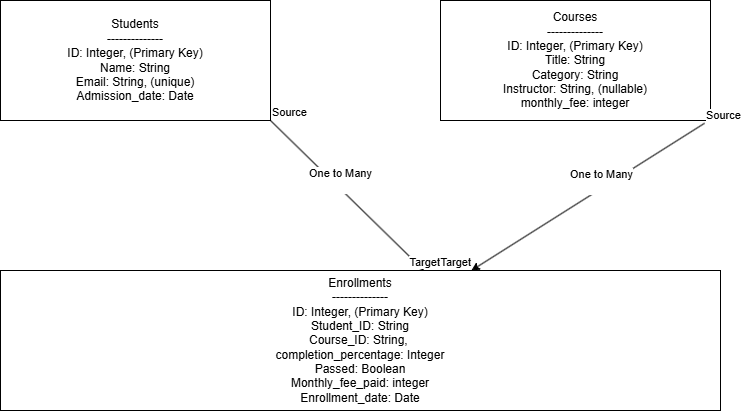

The diagram above was exported from draw.io. Its source (the exported page's mxGraphModel, read from the mxfile embedded in the PNG):
<mxGraphModel dx="1542" dy="815" grid="1" gridSize="10" guides="1" tooltips="1" connect="1" arrows="1" fold="1" page="1" pageScale="1" pageWidth="850" pageHeight="1100" math="0" shadow="0">
  <root>
    <mxCell id="0" />
    <mxCell id="1" parent="0" />
    <mxCell id="oJnjkdeX8drEu-tZZ9a0-1" parent="1" style="rounded=0;whiteSpace=wrap;html=1;" value="Students&lt;div&gt;--------------&lt;/div&gt;&lt;div&gt;ID: Integer, (Primary Key)&lt;/div&gt;&lt;div&gt;Name: String&lt;/div&gt;&lt;div&gt;Email: String, (unique)&lt;/div&gt;&lt;div&gt;Admission_date: Date&lt;/div&gt;" vertex="1">
      <mxGeometry height="120" width="270" x="50" y="80" as="geometry" />
    </mxCell>
    <mxCell id="oJnjkdeX8drEu-tZZ9a0-2" parent="1" style="rounded=0;whiteSpace=wrap;html=1;" value="Courses&lt;div&gt;--------------&lt;/div&gt;&lt;div&gt;ID: Integer, (Primary Key)&lt;/div&gt;&lt;div&gt;Title: String&lt;/div&gt;&lt;div&gt;Category: String&lt;/div&gt;&lt;div&gt;Instructor: String, (nullable)&lt;/div&gt;&lt;div&gt;monthly_fee: integer&lt;/div&gt;" vertex="1">
      <mxGeometry height="120" width="270" x="490" y="80" as="geometry" />
    </mxCell>
    <mxCell id="oJnjkdeX8drEu-tZZ9a0-3" parent="1" style="rounded=0;whiteSpace=wrap;html=1;" value="Enrollments&lt;div&gt;--------------&lt;/div&gt;&lt;div&gt;ID: Integer, (Primary Key)&lt;/div&gt;&lt;div&gt;Student_ID: String&lt;/div&gt;&lt;div&gt;Course_ID: String,&amp;nbsp;&lt;/div&gt;&lt;div&gt;completion_percentage: Integer&lt;/div&gt;&lt;div&gt;Passed: Boolean&lt;/div&gt;&lt;div&gt;Monthly_fee_paid: integer&lt;/div&gt;&lt;div&gt;Enrollment_date: Date&lt;/div&gt;" vertex="1">
      <mxGeometry height="140" width="720" x="50" y="350" as="geometry" />
    </mxCell>
    <mxCell id="oJnjkdeX8drEu-tZZ9a0-6" edge="1" parent="1" style="endArrow=classic;html=1;rounded=0;exitX=0.5;exitY=1;exitDx=0;exitDy=0;" value="">
      <mxGeometry relative="1" as="geometry">
        <mxPoint x="320" y="200" as="sourcePoint" />
        <mxPoint x="473.409090909091" y="350" as="targetPoint" />
      </mxGeometry>
    </mxCell>
    <mxCell id="oJnjkdeX8drEu-tZZ9a0-7" connectable="0" parent="oJnjkdeX8drEu-tZZ9a0-6" style="edgeLabel;resizable=0;html=1;;align=center;verticalAlign=middle;" value="One to Many&lt;div&gt;&lt;br&gt;&lt;/div&gt;" vertex="1">
      <mxGeometry relative="1" as="geometry">
        <mxPoint x="-7" y="-15" as="offset" />
      </mxGeometry>
    </mxCell>
    <mxCell id="oJnjkdeX8drEu-tZZ9a0-8" connectable="0" parent="oJnjkdeX8drEu-tZZ9a0-6" style="edgeLabel;resizable=0;html=1;;align=left;verticalAlign=bottom;" value="Source" vertex="1">
      <mxGeometry relative="1" x="-1" as="geometry" />
    </mxCell>
    <mxCell id="oJnjkdeX8drEu-tZZ9a0-9" connectable="0" parent="oJnjkdeX8drEu-tZZ9a0-6" style="edgeLabel;resizable=0;html=1;;align=right;verticalAlign=bottom;" value="Target" vertex="1">
      <mxGeometry relative="1" x="1" as="geometry">
        <mxPoint x="16" as="offset" />
      </mxGeometry>
    </mxCell>
    <mxCell id="oJnjkdeX8drEu-tZZ9a0-14" edge="1" parent="1" source="oJnjkdeX8drEu-tZZ9a0-2" style="endArrow=classic;html=1;rounded=0;exitX=0.978;exitY=1.023;exitDx=0;exitDy=0;exitPerimeter=0;" target="oJnjkdeX8drEu-tZZ9a0-3" value="">
      <mxGeometry relative="1" as="geometry">
        <mxPoint x="500" y="270" as="sourcePoint" />
        <mxPoint x="653.409090909091" y="420" as="targetPoint" />
      </mxGeometry>
    </mxCell>
    <mxCell id="oJnjkdeX8drEu-tZZ9a0-15" connectable="0" parent="oJnjkdeX8drEu-tZZ9a0-14" style="edgeLabel;resizable=0;html=1;;align=center;verticalAlign=middle;" value="One to Many&lt;div&gt;&lt;br&gt;&lt;/div&gt;" vertex="1">
      <mxGeometry relative="1" as="geometry">
        <mxPoint x="13" y="-16" as="offset" />
      </mxGeometry>
    </mxCell>
    <mxCell id="oJnjkdeX8drEu-tZZ9a0-16" connectable="0" parent="oJnjkdeX8drEu-tZZ9a0-14" style="edgeLabel;resizable=0;html=1;;align=left;verticalAlign=bottom;" value="Source" vertex="1">
      <mxGeometry relative="1" x="-1" as="geometry" />
    </mxCell>
    <mxCell id="oJnjkdeX8drEu-tZZ9a0-17" connectable="0" parent="oJnjkdeX8drEu-tZZ9a0-14" style="edgeLabel;resizable=0;html=1;;align=right;verticalAlign=bottom;" value="Target" vertex="1">
      <mxGeometry relative="1" x="1" as="geometry" />
    </mxCell>
  </root>
</mxGraphModel>